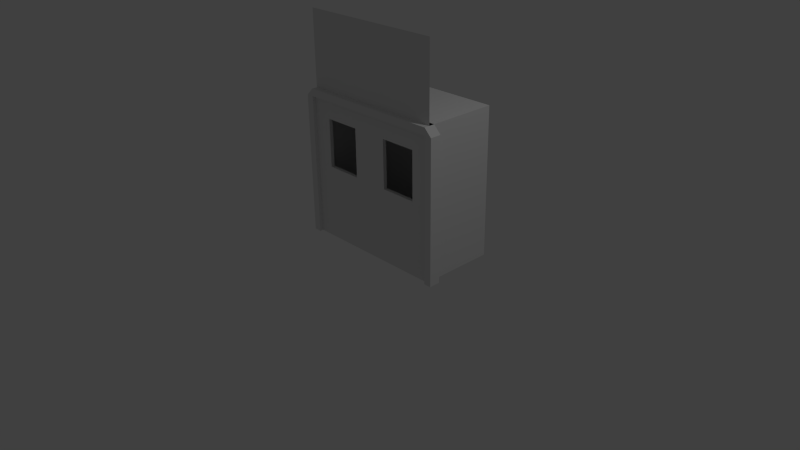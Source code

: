 # Source: door.blend  (saved by Blender 2.76.0; exported with 4.5.12 LTS)
import bpy
from mathutils import Matrix  # noqa: F401  (used for matrix-valued properties, if any)

bpy.ops.wm.read_factory_settings(use_empty=True)
scene = bpy.context.scene
scene.name = 'Scene'

# ---- collections
col_collection_1 = bpy.data.collections.new('Collection 1'); scene.collection.children.link(col_collection_1)

# ---- world
world_world = bpy.data.worlds.new('World'); scene.world = world_world
world_world.color = (0.05088, 0.05088, 0.05088)
world_world.use_sun_shadow = False
world_world.sun_shadow_jitter_overblur = 0.0
world_world.cycles.sampling_method = 'MANUAL'
world_world.cycles.sample_map_resolution = 256

# ---- cameras
cam_camera = bpy.data.cameras.new('Camera')
cam_camera.clip_end = 100.0
cam_camera.lens = 35.0
cam_camera.sensor_width = 32.0
cam_camera.sensor_height = 18.0
cam_camera.ortho_scale = 7.314
cam_camera.dof.focus_distance = 0.0
cam_camera.dof.aperture_fstop = 128.0

# ---- lights
light_lamp = bpy.data.lights.new('Lamp', 'POINT')
light_lamp.transmission_factor = 0.0
light_lamp.cutoff_distance = 30.0
light_lamp.energy = 100.0
light_lamp.shadow_buffer_clip_start = 1.001
light_lamp.shadow_soft_size = 0.1
light_lamp.shadow_maximum_resolution = 0.006
light_lamp.use_absolute_resolution = True
light_lamp.cycles.use_multiple_importance_sampling = False

# ---- meshes
me_plane_001 = bpy.data.meshes.new('Plane.001')
me_plane_001.from_pydata([(-1.0, 0.0, 2.0), (1.0, 0.0, 2.0), (-1.0, 2.0, 2.0), (1.0, 2.0, 2.0), (-1.0, 0.0, 0.0), (-1.0, 2.0, 0.0), (1.0, 0.0, 0.0), (1.0, 2.0, 0.0)], [], [(6, 1, 3, 7), (0, 4, 5, 2), (4, 6, 7, 5), (5, 7, 3, 2), (2, 3, 1, 0)])
me_plane_001.use_remesh_preserve_volume = False
me_plane_001.use_remesh_preserve_attributes = False
me_plane_001.use_mirror_vertex_groups = False
me_plane_001.update()
me_plane = bpy.data.meshes.new('Plane')
me_plane.from_pydata([(-1.0, 4.371e-08, 0.0), (1.0, 4.371e-08, 0.0), (-1.0, -4.371e-08, 2.0), (1.0, -4.371e-08, 2.0)], [], [(0, 1, 3, 2)])
_uv = me_plane.uv_layers.new(name='UVMap')
_uv.uv.foreach_set('vector', [0.0, 0.0, 1.0, 0.0, 1.0, 1.0, 0.0, 1.0])
me_plane.use_remesh_preserve_volume = False
me_plane.use_remesh_preserve_attributes = False
me_plane.use_mirror_vertex_groups = False
me_plane.update()
me_cube_002 = bpy.data.meshes.new('Cube.002')
me_cube_002.from_pydata([(-0.05, -1.0, 0.0), (-0.05, -1.0, 1.9), (-0.05, 1.0, 0.0), (-0.05, 1.0, 1.9), (1.95, -1.0, 0.0), (1.95, -1.0, 1.9), (1.95, 1.0, 0.0), (1.95, 1.0, 1.9), (0.45, 1.0, 1.9), (0.45, 1.0, 0.0), (0.45, -1.0, 1.9), (0.45, -1.0, 0.0), (1.45, 1.0, 1.9), (1.45, -1.0, 0.0), (1.45, 1.0, 0.0), (1.45, -1.0, 1.9), (-0.05, -1.0, 1.65), (-0.05, 1.0, 1.65), (1.95, 1.0, 1.65), (1.95, -1.0, 1.65), (0.45, -1.0, 1.65), (0.45, 1.0, 1.65), (1.45, -1.0, 1.65), (1.45, 1.0, 1.65), (-0.05, 1.0, 1.0), (1.95, 1.0, 1.0), (1.95, -1.0, 1.0), (0.45, -1.0, 1.0), (0.45, 1.0, 1.0), (1.45, -1.0, 1.0), (1.45, 1.0, 1.0), (-0.05, -1.0, 1.0)], [], [(31, 24, 2, 0), (30, 25, 6, 14), (25, 26, 4, 6), (27, 31, 0, 11), (13, 14, 6, 4), (10, 8, 3, 1), (15, 12, 8, 10), (0, 2, 9, 11), (29, 27, 11, 13), (24, 28, 9, 2), (26, 29, 13, 4), (5, 7, 12, 15), (11, 9, 14, 13), (28, 30, 14, 9), (8, 12, 23, 21), (5, 15, 22, 19), (3, 8, 21, 17), (15, 10, 20, 22), (10, 1, 16, 20), (7, 5, 19, 18), (12, 7, 18, 23), (1, 3, 17, 16), (30, 28, 27, 29), (19, 22, 29, 26), (17, 21, 28, 24), (29, 22, 23, 30), (20, 16, 31, 27), (18, 19, 26, 25), (23, 18, 25, 30), (16, 17, 24, 31), (27, 28, 21, 20), (23, 22, 20, 21)])
_uv = me_cube_002.uv_layers.new(name='UVMap')
_uv.uv.foreach_set('vector', [0.0, 0.0, 0.0, 0.0, 0.0, 0.0, 0.0, 0.0, 0.0, 0.0, 0.0, 0.0, 0.0, 0.0, 0.0, 0.0, 0.0, 0.0, 0.0, 0.0, 0.0, 0.0, 0.0, 0.0, 0.0, 0.0, 0.0, 0.0, 0.0, 0.0, 0.0, 0.0, 0.0, 0.0, 0.0, 0.0, 0.0, 0.0, 0.0, 0.0, 0.0, 0.5, 1.0, 0.5, 1.0, 1.0, 0.0, 1.0, 0.0, 0.25, 1.0, 0.25, 1.0, 0.5, 0.0, 0.5, 0.0, 0.0, 0.0, 0.0, 0.0, 0.0, 0.0, 0.0, 0.0, 0.0, 0.0, 0.0, 0.0, 0.0, 0.0, 0.0, 0.0, 0.0, 0.0, 0.0, 0.0, 0.0, 0.0, 0.0, 0.0, 0.0, 0.0, 0.0, 0.0, 0.0, 0.0, 0.0, 0.0, 0.0, 1.0, 0.0, 1.0, 0.25, 0.0, 0.25, 0.0, 0.0, 0.0, 0.0, 0.0, 0.0, 0.0, 0.0, 0.0, 0.0, 0.0, 0.0, 0.0, 0.0, 0.0, 0.0, 0.0, 0.0, 0.0, 0.0, 0.0, 0.0, 0.0, 0.0, 0.0, 0.0, 0.0, 0.0, 0.0, 0.0, 0.0, 0.0, 0.0, 0.0, 0.0, 0.0, 0.0, 0.0, 0.0, 0.0, 0.0, 0.0, 0.0, 0.0, 0.0, 0.0, 0.0, 0.0, 0.0, 0.0, 0.0, 0.0, 0.0, 0.0, 0.0, 0.0, 0.0, 0.0, 0.0, 0.0, 0.0, 0.0, 0.0, 0.0, 0.0, 0.0, 0.0, 0.0, 0.0, 0.0, 0.0, 0.0, 0.0, 0.0, 0.0, 0.0, 0.0, 0.0, 0.0, 0.0, 0.0, 0.0, 0.0, 0.0, 0.0, 0.0, 0.0, 0.0, 0.0, 0.0, 0.0, 0.0, 0.0, 0.0, 0.0, 0.0, 0.0, 0.0, 0.0, 0.0, 0.0, 0.0, 0.0, 0.0, 0.0, 0.0, 0.0, 0.0, 0.0, 0.0, 0.0, 0.0, 0.0, 0.0, 0.0, 0.0, 0.0, 0.0, 0.0, 0.0, 0.0, 0.0, 0.0, 0.0, 0.0, 0.0, 0.0, 0.0, 0.0, 0.0, 0.0, 0.0, 0.0, 0.0, 0.0, 0.0, 0.0, 0.0, 0.0, 0.0, 0.0, 0.0, 0.0, 0.0, 0.0, 0.0, 0.0, 0.0, 0.0, 0.0, 0.0, 0.0, 0.0, 0.0, 0.0, 0.0, 0.0, 0.0, 0.0, 0.0])
me_cube_002.use_remesh_preserve_volume = False
me_cube_002.use_remesh_preserve_attributes = False
me_cube_002.use_mirror_vertex_groups = False
me_cube_002.update()
me_cube_001 = bpy.data.meshes.new('Cube.001')
me_cube_001.from_pydata([(22.0, -0.05, 0.0), (-22.0, -0.05, 0.0), (22.0, 0.05, 0.0), (-22.0, 0.05, 0.0), (20.0, -0.05, 2.0), (20.0, -0.05, 0.0), (20.0, 0.05, 2.0), (20.0, 0.05, 0.0), (-20.0, -0.05, 2.0), (-20.0, 0.05, 0.0), (-20.0, -0.05, 0.0), (-20.0, 0.05, 2.0), (22.0, -0.05, 1.9), (-22.0, -0.05, 1.9), (-22.0, 0.05, 1.9), (22.0, 0.05, 1.9), (20.0, 0.05, 1.9), (20.0, -0.05, 1.9), (-20.0, 0.05, 1.9), (-20.0, -0.05, 1.9)], [], [(19, 13, 1, 10), (13, 14, 3, 1), (16, 15, 2, 7), (15, 12, 0, 2), (10, 1, 3, 9), (6, 4, 12, 15), (14, 13, 8, 11), (0, 5, 7, 2), (16, 7, 5, 17), (12, 17, 5, 0), (14, 18, 9, 3), (6, 11, 8, 4), (18, 19, 10, 9), (17, 19, 18, 16), (4, 8, 19, 17), (12, 4, 17), (11, 6, 16, 18), (14, 11, 18), (15, 16, 6), (13, 19, 8)])
me_cube_001.use_remesh_preserve_volume = False
me_cube_001.use_remesh_preserve_attributes = False
me_cube_001.use_mirror_vertex_groups = False
me_cube_001.update()
me_cube_003 = bpy.data.meshes.new('Cube.003')
me_cube_003.from_pydata([(0.05, 1.0, 0.0), (0.05, 1.0, 1.9), (0.05, -1.0, 0.0), (0.05, -1.0, 1.9), (-1.95, 1.0, 0.0), (-1.95, 1.0, 1.9), (-1.95, -1.0, 0.0), (-1.95, -1.0, 1.9), (-1.45, -1.0, 1.9), (-1.45, -1.0, 0.0), (-1.45, 1.0, 1.9), (-1.45, 1.0, 0.0), (-0.45, -1.0, 0.0), (-0.45, 1.0, 1.9), (-0.45, -1.0, 1.9), (-0.45, 1.0, 0.0), (0.05, 1.0, 1.65), (0.05, -1.0, 1.65), (-1.95, -1.0, 1.65), (-1.95, 1.0, 1.65), (-1.45, 1.0, 1.65), (-1.45, -1.0, 1.65), (-0.45, -1.0, 1.65), (-0.45, 1.0, 1.65), (0.05, -1.0, 1.0), (-1.95, -1.0, 1.0), (-1.95, 1.0, 1.0), (-1.45, 1.0, 1.0), (-1.45, -1.0, 1.0), (-0.45, -1.0, 1.0), (-0.45, 1.0, 1.0), (0.05, 1.0, 1.0)], [], [(31, 24, 2, 0), (28, 25, 6, 9), (25, 26, 4, 6), (30, 31, 0, 15), (11, 9, 6, 4), (13, 14, 3, 1), (5, 7, 8, 10), (15, 12, 9, 11), (26, 27, 11, 4), (29, 28, 9, 12), (24, 29, 12, 2), (0, 2, 12, 15), (10, 8, 14, 13), (27, 30, 15, 11), (10, 13, 23, 20), (3, 14, 22, 17), (14, 8, 21, 22), (5, 10, 20, 19), (13, 1, 16, 23), (7, 5, 19, 18), (8, 7, 18, 21), (1, 3, 17, 16), (17, 22, 29, 24), (19, 20, 27, 26), (23, 16, 31, 30), (18, 19, 26, 25), (21, 18, 25, 28), (16, 17, 24, 31), (30, 27, 28, 29), (29, 22, 23, 30), (27, 20, 21, 28), (23, 22, 21, 20)])
_uv = me_cube_003.uv_layers.new(name='UVMap')
_uv.uv.foreach_set('vector', [0.0, 0.0, 0.0, 0.0, 0.0, 0.0, 0.0, 0.0, 0.0, 0.0, 0.0, 0.0, 0.0, 0.0, 0.0, 0.0, 0.0, 0.0, 0.0, 0.0, 0.0, 0.0, 0.0, 0.0, 0.0, 0.0, 0.0, 0.0, 0.0, 0.0, 0.0, 0.0, 0.0, 0.0, 0.0, 0.0, 0.0, 0.0, 0.0, 0.0, 0.0, 0.75, 1.0, 0.75, 1.0, 1.0, 0.0, 1.0, 0.0, 0.0, 1.0, 0.0, 1.0, 0.5, 0.0, 0.5, 0.0, 0.0, 0.0, 0.0, 0.0, 0.0, 0.0, 0.0, 0.0, 0.0, 0.0, 0.0, 0.0, 0.0, 0.0, 0.0, 0.0, 0.0, 0.0, 0.0, 0.0, 0.0, 0.0, 0.0, 0.0, 0.0, 0.0, 0.0, 0.0, 0.0, 0.0, 0.0, 0.0, 0.0, 0.0, 0.0, 0.0, 0.0, 0.0, 0.0, 0.0, 0.5, 1.0, 0.5, 1.0, 0.75, 0.0, 0.75, 0.0, 0.0, 0.0, 0.0, 0.0, 0.0, 0.0, 0.0, 0.0, 0.0, 0.0, 0.0, 0.0, 0.0, 0.0, 0.0, 0.0, 0.0, 0.0, 0.0, 0.0, 0.0, 0.0, 0.0, 0.0, 0.0, 0.0, 0.0, 0.0, 0.0, 0.0, 0.0, 0.0, 0.0, 0.0, 0.0, 0.0, 0.0, 0.0, 0.0, 0.0, 0.0, 0.0, 0.0, 0.0, 0.0, 0.0, 0.0, 0.0, 0.0, 0.0, 0.0, 0.0, 0.0, 0.0, 0.0, 0.0, 0.0, 0.0, 0.0, 0.0, 0.0, 0.0, 0.0, 0.0, 0.0, 0.0, 0.0, 0.0, 0.0, 0.0, 0.0, 0.0, 0.0, 0.0, 0.0, 0.0, 0.0, 0.0, 0.0, 0.0, 0.0, 0.0, 0.0, 0.0, 0.0, 0.0, 0.0, 0.0, 0.0, 0.0, 0.0, 0.0, 0.0, 0.0, 0.0, 0.0, 0.0, 0.0, 0.0, 0.0, 0.0, 0.0, 0.0, 0.0, 0.0, 0.0, 0.0, 0.0, 0.0, 0.0, 0.0, 0.0, 0.0, 0.0, 0.0, 0.0, 0.0, 0.0, 0.0, 0.0, 0.0, 0.0, 0.0, 0.0, 0.0, 0.0, 0.0, 0.0, 0.0, 0.0, 0.0, 0.0, 0.0, 0.0, 0.0, 0.0, 0.0, 0.0, 0.0, 0.0, 0.0, 0.0, 0.0, 0.0, 0.0, 0.0, 0.0, 0.0, 0.0, 0.0, 0.0])
me_cube_003.use_remesh_preserve_volume = False
me_cube_003.use_remesh_preserve_attributes = False
me_cube_003.use_mirror_vertex_groups = False
me_cube_003.update()

# ---- objects
ob_cave = bpy.data.objects.new('Cave', me_plane_001)
ob_doortop = bpy.data.objects.new('DoorTop', me_plane)
ob_door_001 = bpy.data.objects.new('Door.001', me_cube_002)
ob_doorframe = bpy.data.objects.new('DoorFrame', me_cube_001)
ob_lamp = bpy.data.objects.new('Lamp', light_lamp)
ob_camera = bpy.data.objects.new('Camera', cam_camera)
ob_door_002 = bpy.data.objects.new('Door.002', me_cube_003)

# ---- transforms, parenting, visibility, modifiers, constraints
ob_cave.location = (0.0, 0.0, 0.0)
ob_cave.scale = (1.0, 0.5, 1.0)
ob_cave.lineart.crease_threshold = 0.0
ob_doortop.location = (0.0, 0.0, 2.0)
ob_doortop.scale = (1.0, 1.0, 0.5)
ob_doortop.lineart.crease_threshold = 0.0
ob_door_001.location = (-0.975, 0.0, 0.0)
ob_door_001.scale = (0.5, 0.025, 1.0)
ob_door_001.lineart.crease_threshold = 0.0
ob_doorframe.location = (0.0, 0.0, 0.0)
ob_doorframe.scale = (0.05, 1.5, 1.0)
ob_doorframe.lineart.crease_threshold = 0.0
ob_lamp.location = (4.076, 1.005, 5.904)
ob_lamp.rotation_euler = (0.6503, 0.05522, 1.866)
ob_lamp.lock_rotations_4d = False
ob_lamp.empty_display_type = 'ARROWS'
ob_lamp.color = (0.0, 0.0, 0.0, 0.0)
ob_lamp.lineart.crease_threshold = 0.0
ob_camera.location = (7.481, -6.508, 5.344)
ob_camera.rotation_euler = (1.109, 0.01082, 0.8149)
ob_camera.lock_rotations_4d = False
ob_camera.empty_display_type = 'ARROWS'
ob_camera.color = (0.0, 0.0, 0.0, 0.0)
ob_camera.display_type = 'WIRE'
ob_camera.lineart.crease_threshold = 0.0
ob_door_002.location = (0.975, 0.0, 0.0)
ob_door_002.scale = (0.5, 0.025, 1.0)
ob_door_002.lineart.crease_threshold = 0.0

# ---- collection membership
col_collection_1.objects.link(ob_cave)
col_collection_1.objects.link(ob_doortop)
col_collection_1.objects.link(ob_door_001)
col_collection_1.objects.link(ob_doorframe)
col_collection_1.objects.link(ob_lamp)
col_collection_1.objects.link(ob_camera)
col_collection_1.objects.link(ob_door_002)

# ---- scene / render settings (as saved in the file)
scene.camera = ob_camera
scene.frame_start = 1; scene.frame_end = 250; scene.frame_set(1)
scene.render.engine = 'BLENDER_EEVEE_NEXT'
scene.render.resolution_percentage = 50
scene.render.dither_intensity = 0.0
scene.cycles.use_denoising = False
scene.cycles.samples = 10
scene.cycles.sampling_pattern = 'TABULATED_SOBOL'
scene.cycles.light_sampling_threshold = 0.0
scene.cycles.use_adaptive_sampling = False
scene.cycles.use_light_tree = False
scene.cycles.blur_glossy = 0.0
scene.cycles.pixel_filter_type = 'GAUSSIAN'
scene.cycles.sample_clamp_indirect = 0.0
scene.view_settings.view_transform = 'Standard'
bpy.context.view_layer.update()
